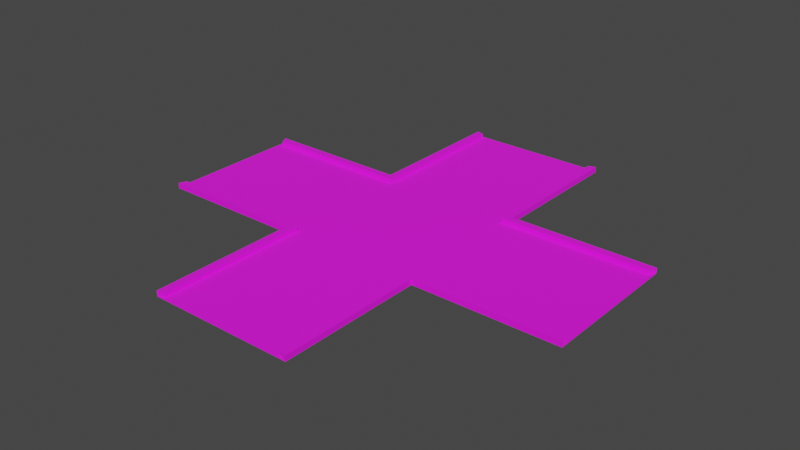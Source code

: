 # Source: Intersection.blend  (saved by Blender 2.92.15; exported with 4.5.12 LTS)
import bpy
from mathutils import Matrix  # noqa: F401  (used for matrix-valued properties, if any)

bpy.ops.wm.read_factory_settings(use_empty=True)
scene = bpy.context.scene
scene.name = 'Scene'

# ---- collections
col_collection = bpy.data.collections.new('Collection'); scene.collection.children.link(col_collection)

# ---- images (referenced by path relative to the original .blend; pixels are not part of the script)
import os
ASSET_DIR = os.environ.get("B2B_ASSET_DIR", "")  # directory of the original .blend (textures are referenced by path, not embedded)
HERE = os.path.dirname(os.path.abspath(__file__))  # packed textures are extracted next to this script under _unpacked/

def load_image(name, relpath, width, height, colorspace="sRGB"):
    """Load a texture the original file referenced (path relative to the .blend, or extracted next to this script)."""
    p = next((c for c in (os.path.join(HERE, relpath), os.path.join(ASSET_DIR, relpath)) if relpath and os.path.exists(c)), "")
    if p:
        img = bpy.data.images.load(p, check_existing=True)
        img.name = name
    else:  # same state as the original file: an image datablock whose file is absent (Cycles renders it pink)
        img = bpy.data.images.new(name, width, height)
        img.source = "FILE"
        img.filepath = "//" + (relpath or name)
    img.colorspace_settings.name = colorspace
    return img
img_dark_concrete_jpg = load_image('Dark Concrete.jpg', 'Dark Concrete.jpg', 1024, 1024, 'sRGB')
img_road_jpg = load_image('Road.jpg', 'Road.jpg', 1024, 1024, 'sRGB')

# ---- materials (node trees are filled in below, after node groups)
mat_stone = bpy.data.materials.new('Stone')
mat_stone.alpha_threshold = 0.0
mat_stone.use_transparent_shadow = False
mat_stone.line_color = (0.0, 0.0, 0.0, 1.0)
mat_road = bpy.data.materials.new('Road')
mat_road.use_transparent_shadow = False

# ---- material node trees
mat_stone.use_nodes = True; mat_stone.node_tree.nodes.clear()
_N = mat_stone.node_tree.nodes; _L = mat_stone.node_tree.links
n0 = _N.new('ShaderNodeOutputMaterial'); n0.name = 'Material Output'; n0.location = (300, 300)
n1 = _N.new('ShaderNodeBsdfPrincipled'); n1.name = 'Principled BSDF'; n1.location = (10, 300)
n1.distribution = 'GGX'
n1.subsurface_method = 'BURLEY'
n1.inputs[2].default_value = 1.0
n1.inputs[3].default_value = 1.45
n1.inputs[27].default_value = (0.0, 0.0, 0.0, 1.0)
n1.inputs[28].default_value = 1.0
n2 = _N.new('ShaderNodeTexImage'); n2.name = 'Image Texture'; n2.location = (-280, 280)
n2.image = img_dark_concrete_jpg
_L.new(n1.outputs[0], n0.inputs[0])
_L.new(n2.outputs[0], n1.inputs[0])
n0.is_active_output = True
mat_road.use_nodes = True; mat_road.node_tree.nodes.clear()
_N = mat_road.node_tree.nodes; _L = mat_road.node_tree.links
n0 = _N.new('ShaderNodeBsdfPrincipled'); n0.name = 'Principled BSDF'; n0.location = (10, 300)
n0.distribution = 'GGX'
n0.subsurface_method = 'BURLEY'
n0.inputs[2].default_value = 1.0
n0.inputs[3].default_value = 1.45
n0.inputs[27].default_value = (0.0, 0.0, 0.0, 1.0)
n0.inputs[28].default_value = 1.0
n1 = _N.new('ShaderNodeOutputMaterial'); n1.name = 'Material Output'; n1.location = (300, 300)
n2 = _N.new('ShaderNodeTexImage'); n2.name = 'Image Texture'; n2.location = (-280, 280)
n2.image = img_road_jpg
_L.new(n0.outputs[0], n1.inputs[0])
_L.new(n2.outputs[0], n0.inputs[0])
n1.is_active_output = True

# ---- world
world_world = bpy.data.worlds.new('World'); scene.world = world_world
world_world.use_nodes = True; world_world.node_tree.nodes.clear()
_N = world_world.node_tree.nodes; _L = world_world.node_tree.links
n0 = _N.new('ShaderNodeOutputWorld'); n0.name = 'World Output'; n0.location = (300, 300)
n1 = _N.new('ShaderNodeBackground'); n1.name = 'Background'; n1.location = (10, 300)
n1.inputs[0].default_value = (0.05088, 0.05088, 0.05088, 1.0)
_L.new(n1.outputs[0], n0.inputs[0])
n0.is_active_output = True
world_world.color = (0.05088, 0.05088, 0.05088)
world_world.use_sun_shadow = False
world_world.sun_shadow_jitter_overblur = 0.0

# ---- meshes
me_cube_003 = bpy.data.meshes.new('Cube.003')
me_cube_003.from_pydata([(-1.0, -1.0, 0.008195), (-1.0, -1.0, -0.008195), (-1.0, 1.0, 0.008195), (-1.0, 1.0, -0.008195), (1.0, -1.0, 0.008195), (1.0, -1.0, -0.008195), (1.0, 1.0, 0.008195), (1.0, 1.0, -0.008195), (-2.951, -0.8957, 0.008195), (-3.0, -1.0, -0.008195), (-2.951, 0.8957, 0.008195), (-3.0, 1.0, -0.008195), (2.951, -0.8957, 0.008195), (3.0, -1.0, -0.008195), (2.951, 0.8957, 0.008195), (3.0, 1.0, -0.008195), (-0.8957, 2.969, 0.008195), (-1.0, 3.0, -0.008195), (0.8957, 2.969, 0.008195), (1.0, 3.0, -0.008195), (-0.8957, -2.974, 0.008195), (-1.0, -3.0, -0.008195), (0.8957, -2.974, 0.008195), (1.0, -3.0, -0.008195), (-3.0, 1.0, 0.008195), (-3.0, -1.0, 0.008195), (-0.8957, -0.8957, 0.008195), (-0.8957, 0.8957, 0.008195), (3.0, -1.0, 0.008195), (3.0, 1.0, 0.008195), (0.8957, -0.8957, 0.008195), (0.8957, 0.8957, 0.008195), (1.0, 3.0, 0.008195), (-1.0, 3.0, 0.008195), (-1.0, -3.0, 0.008195), (1.0, -3.0, 0.008195), (-1.0, -1.0, 0.06723), (-3.0, -1.0, 0.06723), (-3.0, 1.0, 0.06723), (-1.0, 1.0, 0.06723), (1.0, -1.0, 0.06723), (3.0, -1.0, 0.06723), (1.0, 1.0, 0.06723), (3.0, 1.0, 0.06723), (-1.0, 3.0, 0.06723), (1.0, 3.0, 0.06723), (1.0, -3.0, 0.06723), (-1.0, -3.0, 0.06723), (-0.8957, -0.8957, 0.06723), (-2.951, -0.8957, 0.06723), (-2.951, 0.8957, 0.06723), (-0.8957, 0.8957, 0.06723), (0.8957, -0.8957, 0.06723), (2.951, -0.8957, 0.06723), (0.8957, 0.8957, 0.06723), (2.951, 0.8957, 0.06723), (-0.8957, 2.969, 0.06723), (0.8957, 2.969, 0.06723), (0.8957, -2.974, 0.06723), (-0.8957, -2.974, 0.06723)], [], [(1, 3, 11, 9), (3, 7, 19, 17), (5, 4, 28, 13), (5, 1, 21, 23), (27, 31, 30, 26), (7, 3, 1, 5), (25, 9, 11, 24), (27, 26, 8, 10), (3, 2, 24, 11), (0, 1, 9, 25), (29, 15, 13, 28), (30, 31, 14, 12), (7, 5, 13, 15), (6, 7, 15, 29), (33, 17, 19, 32), (2, 3, 17, 33), (7, 6, 32, 19), (31, 27, 16, 18), (35, 23, 21, 34), (4, 5, 23, 35), (1, 0, 34, 21), (26, 30, 22, 20), (10, 8, 25, 24), (4, 35, 46, 40), (18, 32, 45, 57), (12, 14, 29, 28), (14, 31, 54, 55), (2, 33, 44, 39), (18, 16, 33, 32), (24, 2, 39, 38), (10, 24, 38, 50), (20, 22, 35, 34), (6, 29, 43, 42), (30, 12, 53, 52), (49, 48, 36, 37), (51, 50, 38, 39), (52, 53, 41, 40), (55, 54, 42, 43), (56, 51, 39, 44), (54, 57, 45, 42), (58, 52, 40, 46), (48, 59, 47, 36), (25, 8, 49, 37), (32, 6, 42, 45), (33, 16, 56, 44), (34, 0, 36, 47), (16, 27, 51, 56), (20, 34, 47, 59), (31, 18, 57, 54), (35, 22, 58, 46), (8, 26, 48, 49), (12, 28, 41, 53), (27, 10, 50, 51), (29, 14, 55, 43), (28, 4, 40, 41), (22, 30, 52, 58), (26, 20, 59, 48), (0, 25, 37, 36)])
me_cube_003.polygons.foreach_set('material_index', [0, 0, 0, 0, 1, 0, 0, 1, 0, 0, 0, 1, 0, 0, 0, 0, 0, 1, 0, 0, 0, 1, 0, 0, 0, 0, 0, 0, 0, 0, 0, 0, 0, 0, 0, 0, 0, 0, 0, 0, 0, 0, 0, 0, 0, 0, 0, 0, 0, 0, 0, 0, 0, 0, 0, 0, 0, 0])
_uv = me_cube_003.uv_layers.new(name='UVMap')
_uv.uv.foreach_set('vector', [0.3895, 0.9664, 0.1563, 0.7332, 0.3895, 0.5, 0.6227, 0.7332, 0.1563, 0.7332, -0.07688, 0.9664, -0.3101, 0.7332, -0.07688, 0.5, 0.9946, 0.5566, 0.9919, 0.5566, 0.9919, 0.2268, 0.9946, 0.2268, 0.1563, 1.2, 0.3895, 0.9664, 0.6227, 1.2, 0.3895, 1.433, 0.9148, 0.9109, 0.09175, 0.9148, 0.0878, 0.09179, 0.9109, 0.08784, -0.07688, 0.9664, 0.1563, 0.7332, 0.3895, 0.9664, 0.1563, 1.2, 1.011, 0.5691, 1.014, 0.5691, 1.014, 0.8989, 1.011, 0.8989, 0.7963, 0.2037, 0.2009, 0.202, 0.2029, -0.4812, 0.7983, -0.4795, 1.007, -0.1032, 1.004, -0.1032, 1.004, -0.4328, 1.007, -0.4328, 0.9795, 0.2268, 0.9822, 0.2268, 0.9822, 0.5566, 0.9795, 0.5566, 0.9946, 0.5691, 0.9973, 0.5691, 0.9973, 0.8989, 0.9946, 0.8989, 0.1992, 0.7974, 0.7946, 0.7991, 0.7926, 1.482, 0.1972, 1.481, -0.07688, 0.9664, 0.1563, 1.2, -0.07688, 1.433, -0.3101, 1.2, 1.004, -0.1032, 1.007, -0.1032, 1.007, 0.2263, 1.004, 0.2263, 1.004, 0.5691, 1.007, 0.5691, 1.007, 0.8987, 1.004, 0.8987, 0.9919, -0.4328, 0.9946, -0.4328, 0.9946, -0.103, 0.9919, -0.103, 0.9946, 0.2268, 0.9919, 0.2268, 0.9919, -0.103, 0.9946, -0.103, 0.0882, 0.9148, 0.9113, 0.9109, 0.9158, 1.863, 0.09277, 1.867, 0.9892, 0.5566, 0.9919, 0.5566, 0.9919, 0.8864, 0.9892, 0.8864, 0.9795, -0.4328, 0.9822, -0.4328, 0.9822, -0.103, 0.9795, -0.103, 0.9822, 0.2268, 0.9795, 0.2268, 0.9795, -0.103, 0.9822, -0.103, 0.9073, 0.08784, 0.08425, 0.09179, 0.07967, -0.8633, 0.9027, -0.8672, -0.2923, 0.2733, -0.08336, 0.4822, -0.07688, 0.5, -0.3101, 0.2668, 0.9795, -0.4328, 0.9795, -0.103, 0.9697, -0.103, 0.9697, -0.4328, 1.017, -0.091, 1.017, -0.07363, 1.007, -0.07363, 1.007, -0.091, 0.6049, -0.2061, 0.396, -0.415, 0.3895, -0.4328, 0.6227, -0.1996, 0.9795, 0.8956, 0.9795, 0.5566, 0.9892, 0.5566, 0.9892, 0.8956, 0.9919, -0.4328, 0.9919, -0.103, 0.9822, -0.103, 0.9822, -0.4328, -0.08539, -0.417, -0.2943, -0.2081, -0.3101, -0.1996, -0.07688, -0.4328, 1.004, -0.4328, 1.004, -0.1032, 0.9946, -0.1032, 0.9946, -0.4328, 1.017, 0.01233, 1.017, 0.02952, 1.007, 0.02952, 1.007, 0.01233, 0.3987, 0.4849, 0.6076, 0.276, 0.6227, 0.2668, 0.3895, 0.5, 1.004, -0.1032, 1.004, 0.2263, 0.9946, 0.2263, 0.9946, -0.1032, 1.024, 0.5653, 1.024, 0.9041, 1.014, 0.9041, 1.014, 0.5653, 0.9697, -0.0778, 0.9697, 0.2612, 0.9525, 0.244, 0.9525, -0.08583, 0.6227, 0.6082, 0.6227, 0.2692, 0.6399, 0.2612, 0.6399, 0.591, 0.9697, 0.9552, 0.6308, 0.9552, 0.6227, 0.938, 0.9525, 0.938, 0.9617, -0.08583, 0.6227, -0.08583, 0.6399, -0.103, 0.9697, -0.103, 0.9646, 0.6082, 0.6227, 0.6082, 0.6399, 0.591, 0.9697, 0.591, 0.6227, -0.08583, 0.6227, -0.4277, 0.6399, -0.4328, 0.6399, -0.103, 0.9697, 0.6124, 0.9697, 0.9552, 0.9525, 0.938, 0.9525, 0.6082, 0.9697, 0.2612, 0.6269, 0.2612, 0.6227, 0.244, 0.9525, 0.244, 1.017, -0.03925, 1.017, -0.02205, 1.007, -0.02205, 1.007, -0.03925, 0.9919, -0.103, 0.9919, 0.2268, 0.9822, 0.2268, 0.9822, -0.103, 1.017, 0.02952, 1.017, 0.04652, 1.007, 0.04652, 1.007, 0.02952, 0.9795, -0.103, 0.9795, 0.2268, 0.9697, 0.2268, 0.9697, -0.103, 1.017, -0.4328, 1.017, -0.091, 1.007, -0.091, 1.007, -0.4328, 1.017, -0.02205, 1.017, -0.004862, 1.007, -0.004862, 1.007, -0.02205, 0.9795, 0.5566, 0.9795, 0.8984, 0.9697, 0.8984, 0.9697, 0.5566, 1.017, -0.07363, 1.017, -0.05644, 1.007, -0.05644, 1.007, -0.07363, 1.027, -0.4328, 1.027, -0.09408, 1.017, -0.09408, 1.017, -0.4328, 1.017, -0.05644, 1.017, -0.03925, 1.007, -0.03925, 1.007, -0.05644, 1.014, 0.5653, 1.014, 0.2263, 1.024, 0.2263, 1.024, 0.5653, 1.017, -0.004862, 1.017, 0.01233, 1.007, 0.01233, 1.007, -0.004862, 0.9919, 0.2268, 0.9919, 0.5566, 0.9822, 0.5566, 0.9822, 0.2268, 0.9946, 0.5691, 0.9946, 0.2263, 1.004, 0.2263, 1.004, 0.5691, 1.004, 0.5691, 1.004, 0.2263, 1.014, 0.2263, 1.014, 0.5691, 0.9795, 0.2268, 0.9795, 0.5566, 0.9697, 0.5566, 0.9697, 0.2268])
me_cube_003.materials.append(mat_stone)
me_cube_003.materials.append(mat_road)
me_cube_003.use_remesh_fix_poles = True
me_cube_003.use_remesh_preserve_attributes = False
me_cube_003.use_mirror_vertex_groups = False
me_cube_003.update()

# ---- objects
ob_cube = bpy.data.objects.new('Cube', me_cube_003)

# ---- transforms, parenting, visibility, modifiers, constraints
ob_cube.location = (0.0, 0.0, 0.0)
ob_cube.lineart.crease_threshold = 0.0

# ---- collection membership
col_collection.objects.link(ob_cube)

# ---- scene / render settings (as saved in the file)
scene.frame_start = 1; scene.frame_end = 250; scene.frame_set(1)
scene.render.engine = 'BLENDER_EEVEE_NEXT'
scene.cycles.use_denoising = False
scene.cycles.samples = 128
scene.cycles.sampling_pattern = 'TABULATED_SOBOL'
scene.cycles.use_adaptive_sampling = False
scene.cycles.use_light_tree = False
scene.view_settings.view_transform = 'Filmic'
bpy.context.view_layer.update()

# ---- added for rendering (the .blend has no active camera and no usable light): camera, sun
cam_auto = bpy.data.cameras.new('AutoCamera')
cam_auto.lens = 50.0
cam_auto.sensor_width = 36.0
cam_auto.clip_end = 1000.0
ob_auto_camera = bpy.data.objects.new('AutoCamera', cam_auto)
scene.collection.objects.link(ob_auto_camera)
ob_auto_camera.location = (7.8511, -9.42132, 6.3104)
ob_auto_camera.rotation_euler = (1.09748, -7.21219e-08, 0.694738)
scene.camera = ob_auto_camera
light_auto_sun = bpy.data.lights.new('AutoSun', 'SUN')
light_auto_sun.energy = 3.0
light_auto_sun.angle = 0.0523599
ob_auto_sun = bpy.data.objects.new('AutoSun', light_auto_sun)
scene.collection.objects.link(ob_auto_sun)
ob_auto_sun.rotation_euler = (0.872665, 0.174533, 0.523599)
bpy.context.view_layer.update()
